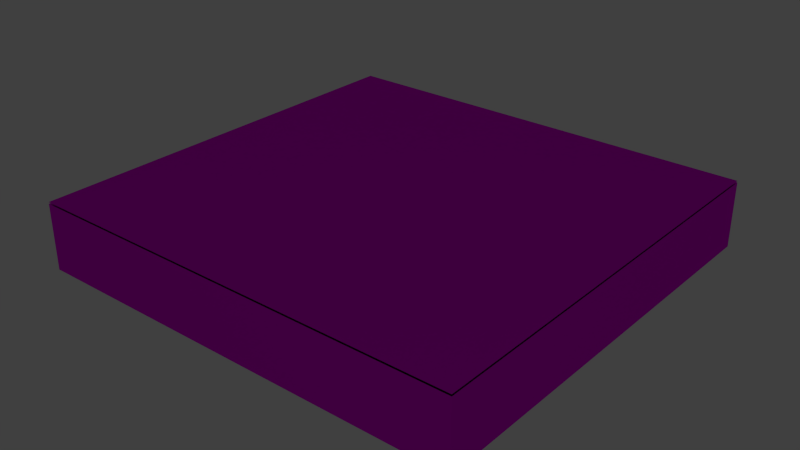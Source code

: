 # Source: engine.blend  (saved by Blender 2.72.0; exported with 4.5.12 LTS)
import bpy
from mathutils import Matrix  # noqa: F401  (used for matrix-valued properties, if any)

bpy.ops.wm.read_factory_settings(use_empty=True)
scene = bpy.context.scene
scene.name = 'Scene'

# ---- collections
col_collection_1 = bpy.data.collections.new('Collection 1'); scene.collection.children.link(col_collection_1)

# ---- images (referenced by path relative to the original .blend; pixels are not part of the script)
import os
ASSET_DIR = os.environ.get("B2B_ASSET_DIR", "")  # directory of the original .blend (textures are referenced by path, not embedded)
HERE = os.path.dirname(os.path.abspath(__file__))  # packed textures are extracted next to this script under _unpacked/

def load_image(name, relpath, width, height, colorspace="sRGB"):
    """Load a texture the original file referenced (path relative to the .blend, or extracted next to this script)."""
    p = next((c for c in (os.path.join(HERE, relpath), os.path.join(ASSET_DIR, relpath)) if relpath and os.path.exists(c)), "")
    if p:
        img = bpy.data.images.load(p, check_existing=True)
        img.name = name
    else:  # same state as the original file: an image datablock whose file is absent (Cycles renders it pink)
        img = bpy.data.images.new(name, width, height)
        img.source = "FILE"
        img.filepath = "//" + (relpath or name)
    img.colorspace_settings.name = colorspace
    return img
img_engine_attach_skin_png = load_image('engine_attach_skin.png', 'engine_attach_skin.png', 1024, 1024, 'sRGB')
img_rocket_engines_png = load_image('rocket_engines.png', 'rocket_engines.png', 1024, 1024, 'sRGB')

# ---- materials (node trees are filled in below, after node groups)
mat_engine_attach = bpy.data.materials.new('Engine.Attach')
mat_engine_attach.alpha_threshold = 0.0
mat_engine_attach.roughness = 0.5
mat_rocket_engines = bpy.data.materials.new('Rocket Engines')
mat_rocket_engines.alpha_threshold = 0.0
mat_rocket_engines.roughness = 0.5

# ---- material node trees
mat_engine_attach.use_nodes = True; mat_engine_attach.node_tree.nodes.clear()
_N = mat_engine_attach.node_tree.nodes; _L = mat_engine_attach.node_tree.links
n0 = _N.new('ShaderNodeOutputMaterial'); n0.name = 'Material Output'; n0.location = (300, 300)
n1 = _N.new('ShaderNodeBsdfAnisotropic'); n1.name = 'Glossy BSDF'; n1.location = (100, 300)
n1.distribution = 'BECKMANN'
n1.inputs[1].default_value = 0.5477
n2 = _N.new('ShaderNodeTexImage'); n2.name = 'Image Texture'; n2.location = (-90, 300)
n2.width = 140
n2.image = img_engine_attach_skin_png
_L.new(n1.outputs[0], n0.inputs[0])
_L.new(n2.outputs[0], n1.inputs[0])
n0.is_active_output = True
mat_rocket_engines.use_nodes = True; mat_rocket_engines.node_tree.nodes.clear()
_N = mat_rocket_engines.node_tree.nodes; _L = mat_rocket_engines.node_tree.links
n0 = _N.new('ShaderNodeOutputMaterial'); n0.name = 'Material Output'; n0.location = (300, 300)
n1 = _N.new('ShaderNodeBsdfAnisotropic'); n1.name = 'Glossy BSDF'; n1.location = (100, 300)
n1.distribution = 'BECKMANN'
n1.inputs[1].default_value = 0.5477
n2 = _N.new('ShaderNodeTexImage'); n2.name = 'Image Texture'; n2.location = (-90, 300)
n2.width = 140
n2.image = img_rocket_engines_png
_L.new(n1.outputs[0], n0.inputs[0])
_L.new(n2.outputs[0], n1.inputs[0])
n0.is_active_output = True

# ---- world
world_world = bpy.data.worlds.new('World'); scene.world = world_world
world_world.color = (0.05088, 0.05088, 0.05088)
world_world.use_sun_shadow = False
world_world.sun_shadow_jitter_overblur = 0.0
world_world.cycles.sampling_method = 'MANUAL'
world_world.cycles.sample_map_resolution = 256

# ---- meshes
me_cube_071 = bpy.data.meshes.new('Cube.071')
me_cube_071.from_pydata([(-1.0, -1.0, -1.0), (-1.0, 1.0, -1.0), (1.0, 1.0, -1.0), (1.0, -1.0, -1.0)], [], [(0, 1, 2, 3)])
_uv = me_cube_071.uv_layers.new(name='UVMap')
_uv.uv.foreach_set('vector', [1.0, 0.0, 1.0, 1.0, 5.96e-08, 1.0, 0.0, 8.941e-08])
me_cube_071.materials.append(mat_engine_attach)
me_cube_071.use_remesh_preserve_volume = False
me_cube_071.use_remesh_preserve_attributes = False
me_cube_071.use_mirror_vertex_groups = False
me_cube_071.update()
me_cube_033 = bpy.data.meshes.new('Cube.033')
me_cube_033.from_pydata([(-1.0, -1.0, -1.0), (-1.0, 1.0, -1.0), (1.0, 1.0, -1.0), (1.0, -1.0, -1.0), (-1.0, -1.0, 1.0), (-1.0, 1.0, 1.0), (1.0, 1.0, 1.0), (1.0, -1.0, 1.0)], [], [(4, 5, 1, 0), (5, 6, 2, 1), (6, 7, 3, 2), (7, 4, 0, 3), (0, 1, 2, 3), (7, 6, 5, 4)])
_uv = me_cube_033.uv_layers.new(name='UVMap')
_uv.uv.foreach_set('vector', [0.3333, 0.3333, 0.3333, 3.974e-08, 0.6667, 0.0, 0.6667, 0.3333, 3.974e-08, 0.6667, 0.0, 0.3333, 0.3333, 0.3333, 0.3333, 0.6667, 1.291e-07, 0.3333, 0.0, 8.941e-08, 0.3333, 0.0, 0.3333, 0.3333, 0.3333, 0.3333, 0.6667, 0.3333, 0.6667, 0.6667, 0.3333, 0.6667, 1.0, 0.0, 1.0, 0.3333, 0.6667, 0.3333, 0.6667, 2.98e-08, 0.0, 0.6667, 0.3333, 0.6667, 0.3333, 1.0, 4.967e-08, 1.0])
me_cube_033.materials.append(mat_rocket_engines)
me_cube_033.use_remesh_preserve_volume = False
me_cube_033.use_remesh_preserve_attributes = False
me_cube_033.use_mirror_vertex_groups = False
me_cube_033.update()

# ---- objects
ob_right_engine_2_attach_engine = bpy.data.objects.new('right engine 2.attach.engine', me_cube_071)
ob_right_engine_2 = bpy.data.objects.new('right engine 2', me_cube_033)

# ---- transforms, parenting, visibility, modifiers, constraints
ob_right_engine_2_attach_engine.location = (0.0, 0.0, 0.08968)
ob_right_engine_2_attach_engine.rotation_euler = (-0.0, 3.142, -0.0)
ob_right_engine_2_attach_engine.scale = (-0.294, 0.2834, -0.04373)
ob_right_engine_2_attach_engine.lineart.crease_threshold = 0.0
ob_right_engine_2.location = (0.0, 0.0, 0.0)
ob_right_engine_2.rotation_euler = (-0.0, 3.142, -0.0)
ob_right_engine_2.scale = (-0.294, 0.2834, -0.04373)
ob_right_engine_2.lineart.crease_threshold = 0.0

# ---- collection membership
col_collection_1.objects.link(ob_right_engine_2_attach_engine)
col_collection_1.objects.link(ob_right_engine_2)

# ---- scene / render settings (as saved in the file)
scene.frame_start = 1; scene.frame_end = 250; scene.frame_set(60)
scene.render.engine = 'CYCLES'
scene.render.resolution_percentage = 50
scene.render.dither_intensity = 0.0
scene.cycles.use_denoising = False
scene.cycles.samples = 400
scene.cycles.sampling_pattern = 'TABULATED_SOBOL'
scene.cycles.light_sampling_threshold = 0.0
scene.cycles.use_adaptive_sampling = False
scene.cycles.use_light_tree = False
scene.cycles.caustics_reflective = False
scene.cycles.caustics_refractive = False
scene.cycles.blur_glossy = 0.0
scene.cycles.max_bounces = 8
scene.cycles.diffuse_bounces = 0
scene.cycles.glossy_bounces = 1
scene.cycles.transmission_bounces = 2
scene.cycles.pixel_filter_type = 'GAUSSIAN'
scene.cycles.sample_clamp_direct = 2.0
scene.cycles.sample_clamp_indirect = 2.0
scene.view_settings.view_transform = 'Standard'
bpy.context.view_layer.update()

# ---- added for rendering (the .blend has no active camera and no usable light): camera, sun
cam_auto = bpy.data.cameras.new('AutoCamera')
cam_auto.lens = 50.0
cam_auto.sensor_width = 36.0
cam_auto.clip_end = 1000.0
ob_auto_camera = bpy.data.objects.new('AutoCamera', cam_auto)
scene.collection.objects.link(ob_auto_camera)
ob_auto_camera.location = (0.760246, -0.912295, 0.609308)
ob_auto_camera.rotation_euler = (1.09748, -7.21219e-08, 0.694738)
scene.camera = ob_auto_camera
light_auto_sun = bpy.data.lights.new('AutoSun', 'SUN')
light_auto_sun.energy = 3.0
light_auto_sun.angle = 0.0523599
ob_auto_sun = bpy.data.objects.new('AutoSun', light_auto_sun)
scene.collection.objects.link(ob_auto_sun)
ob_auto_sun.rotation_euler = (0.872665, 0.174533, 0.523599)
bpy.context.view_layer.update()
